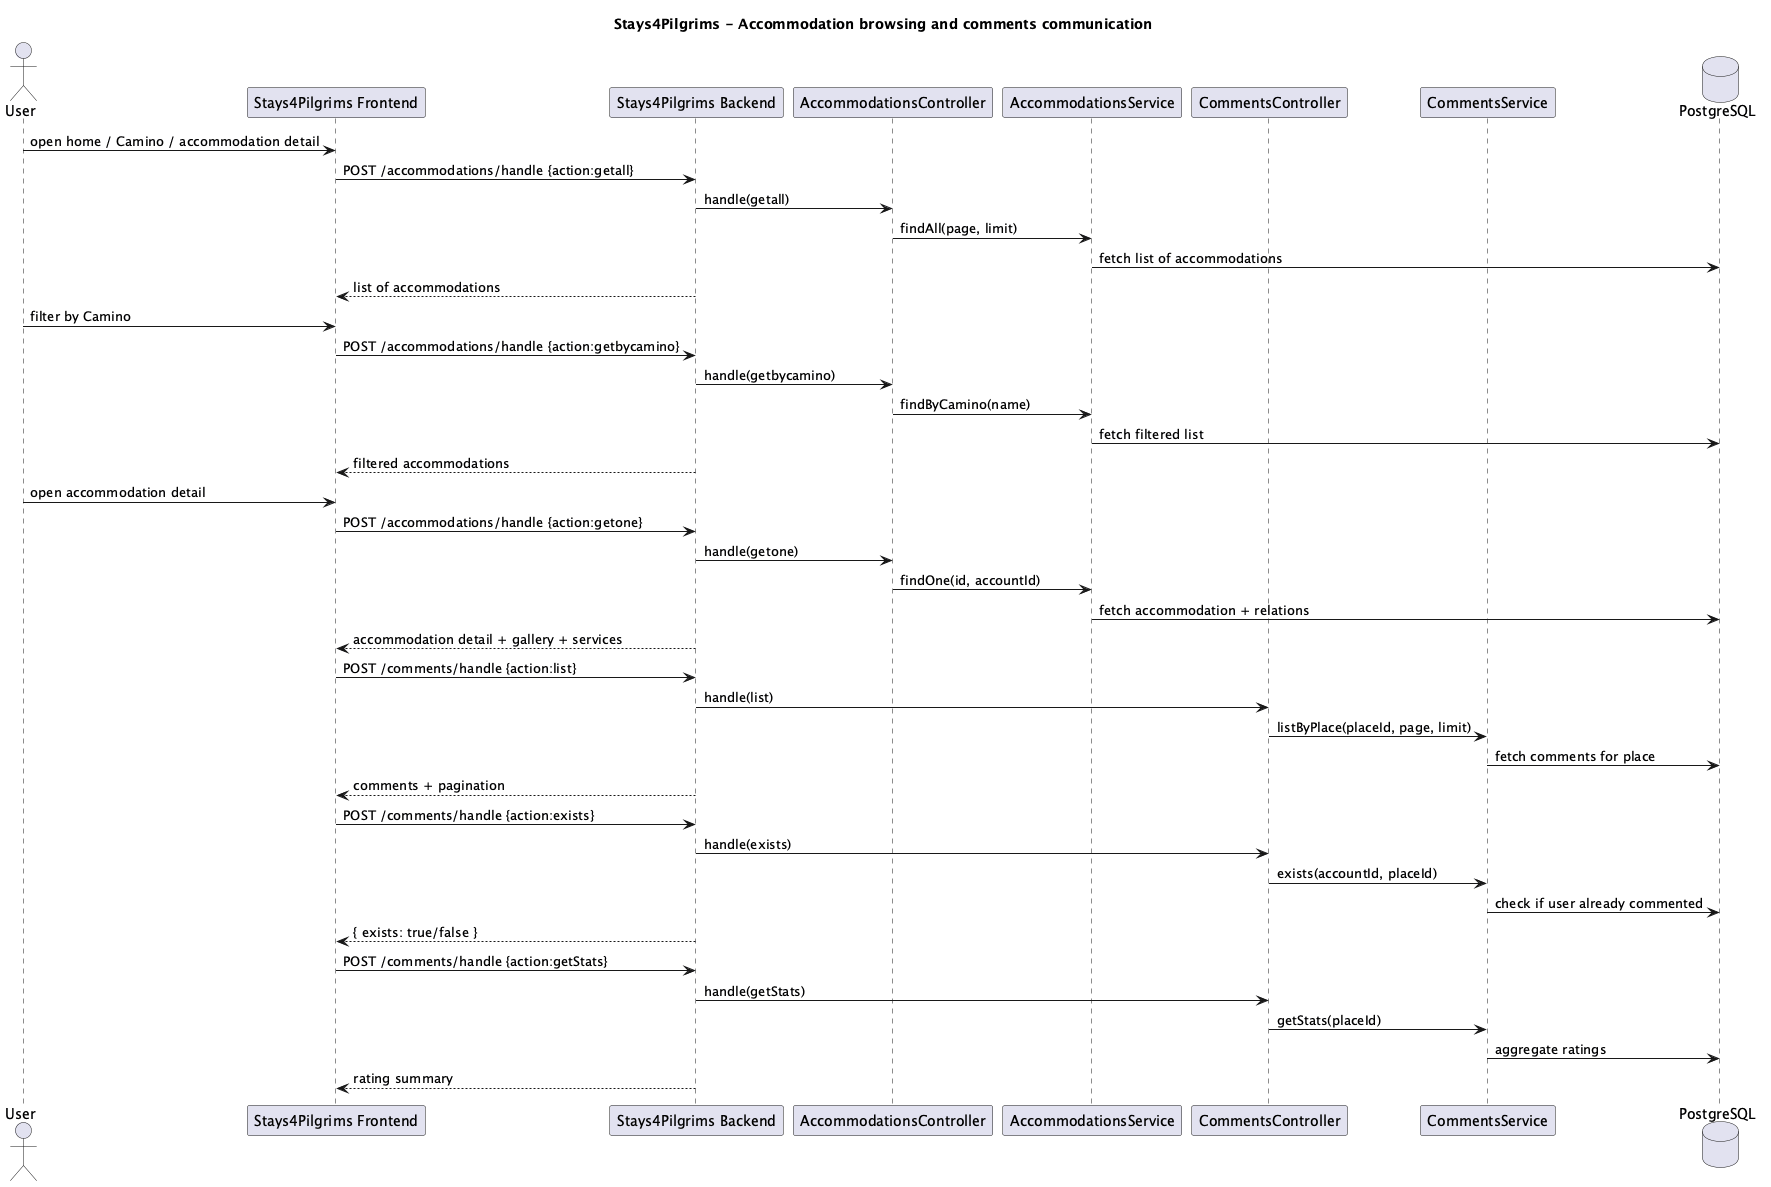

The diagram above was rendered by PlantUML. Its source (embedded in the PNG):
@startuml
title Stays4Pilgrims - Accommodation browsing and comments communication

actor User
participant "Stays4Pilgrims Frontend" as FE
participant "Stays4Pilgrims Backend" as BE
participant "AccommodationsController" as AccommodationsController
participant "AccommodationsService" as AccommodationsService
participant "CommentsController" as CommentsController
participant "CommentsService" as CommentsService
database "PostgreSQL" as DB

User -> FE : open home / Camino / accommodation detail
FE -> BE : POST /accommodations/handle {action:getall}
BE -> AccommodationsController : handle(getall)
AccommodationsController -> AccommodationsService : findAll(page, limit)
AccommodationsService -> DB : fetch list of accommodations
BE --> FE : list of accommodations

User -> FE : filter by Camino
FE -> BE : POST /accommodations/handle {action:getbycamino}
BE -> AccommodationsController : handle(getbycamino)
AccommodationsController -> AccommodationsService : findByCamino(name)
AccommodationsService -> DB : fetch filtered list
BE --> FE : filtered accommodations

User -> FE : open accommodation detail
FE -> BE : POST /accommodations/handle {action:getone}
BE -> AccommodationsController : handle(getone)
AccommodationsController -> AccommodationsService : findOne(id, accountId)
AccommodationsService -> DB : fetch accommodation + relations
BE --> FE : accommodation detail + gallery + services

FE -> BE : POST /comments/handle {action:list}
BE -> CommentsController : handle(list)
CommentsController -> CommentsService : listByPlace(placeId, page, limit)
CommentsService -> DB : fetch comments for place
BE --> FE : comments + pagination

FE -> BE : POST /comments/handle {action:exists}
BE -> CommentsController : handle(exists)
CommentsController -> CommentsService : exists(accountId, placeId)
CommentsService -> DB : check if user already commented
BE --> FE : { exists: true/false }

FE -> BE : POST /comments/handle {action:getStats}
BE -> CommentsController : handle(getStats)
CommentsController -> CommentsService : getStats(placeId)
CommentsService -> DB : aggregate ratings
BE --> FE : rating summary

@enduml